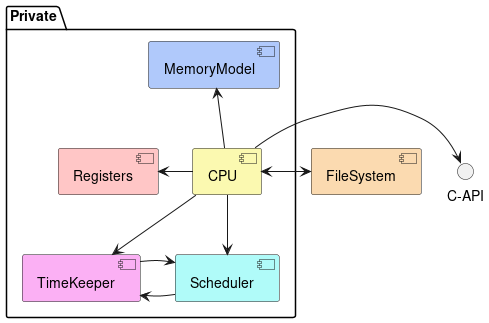

The diagram above was rendered by PlantUML. Its source (embedded in the PNG):
@startuml

[FileSystem] #fbdab0
package "Private" {
        [Registers] #ffc6c6
        [MemoryModel] #b0c9fb
        [Scheduler] #b0fbf9
        [TimeKeeper] #fbb0f4
        [CPU] #fbf9b0

        [CPU] -up-> [Scheduler]
        [CPU] -up-> [MemoryModel]
        [CPU] -left-> [Registers]
        [CPU] -> [TimeKeeper]

        [Scheduler] -> [TimeKeeper]
        [TimeKeeper] -> [Scheduler]

}

interface "C-API" as capi

[CPU] <-> [FileSystem]
[CPU] -> capi

@enduml